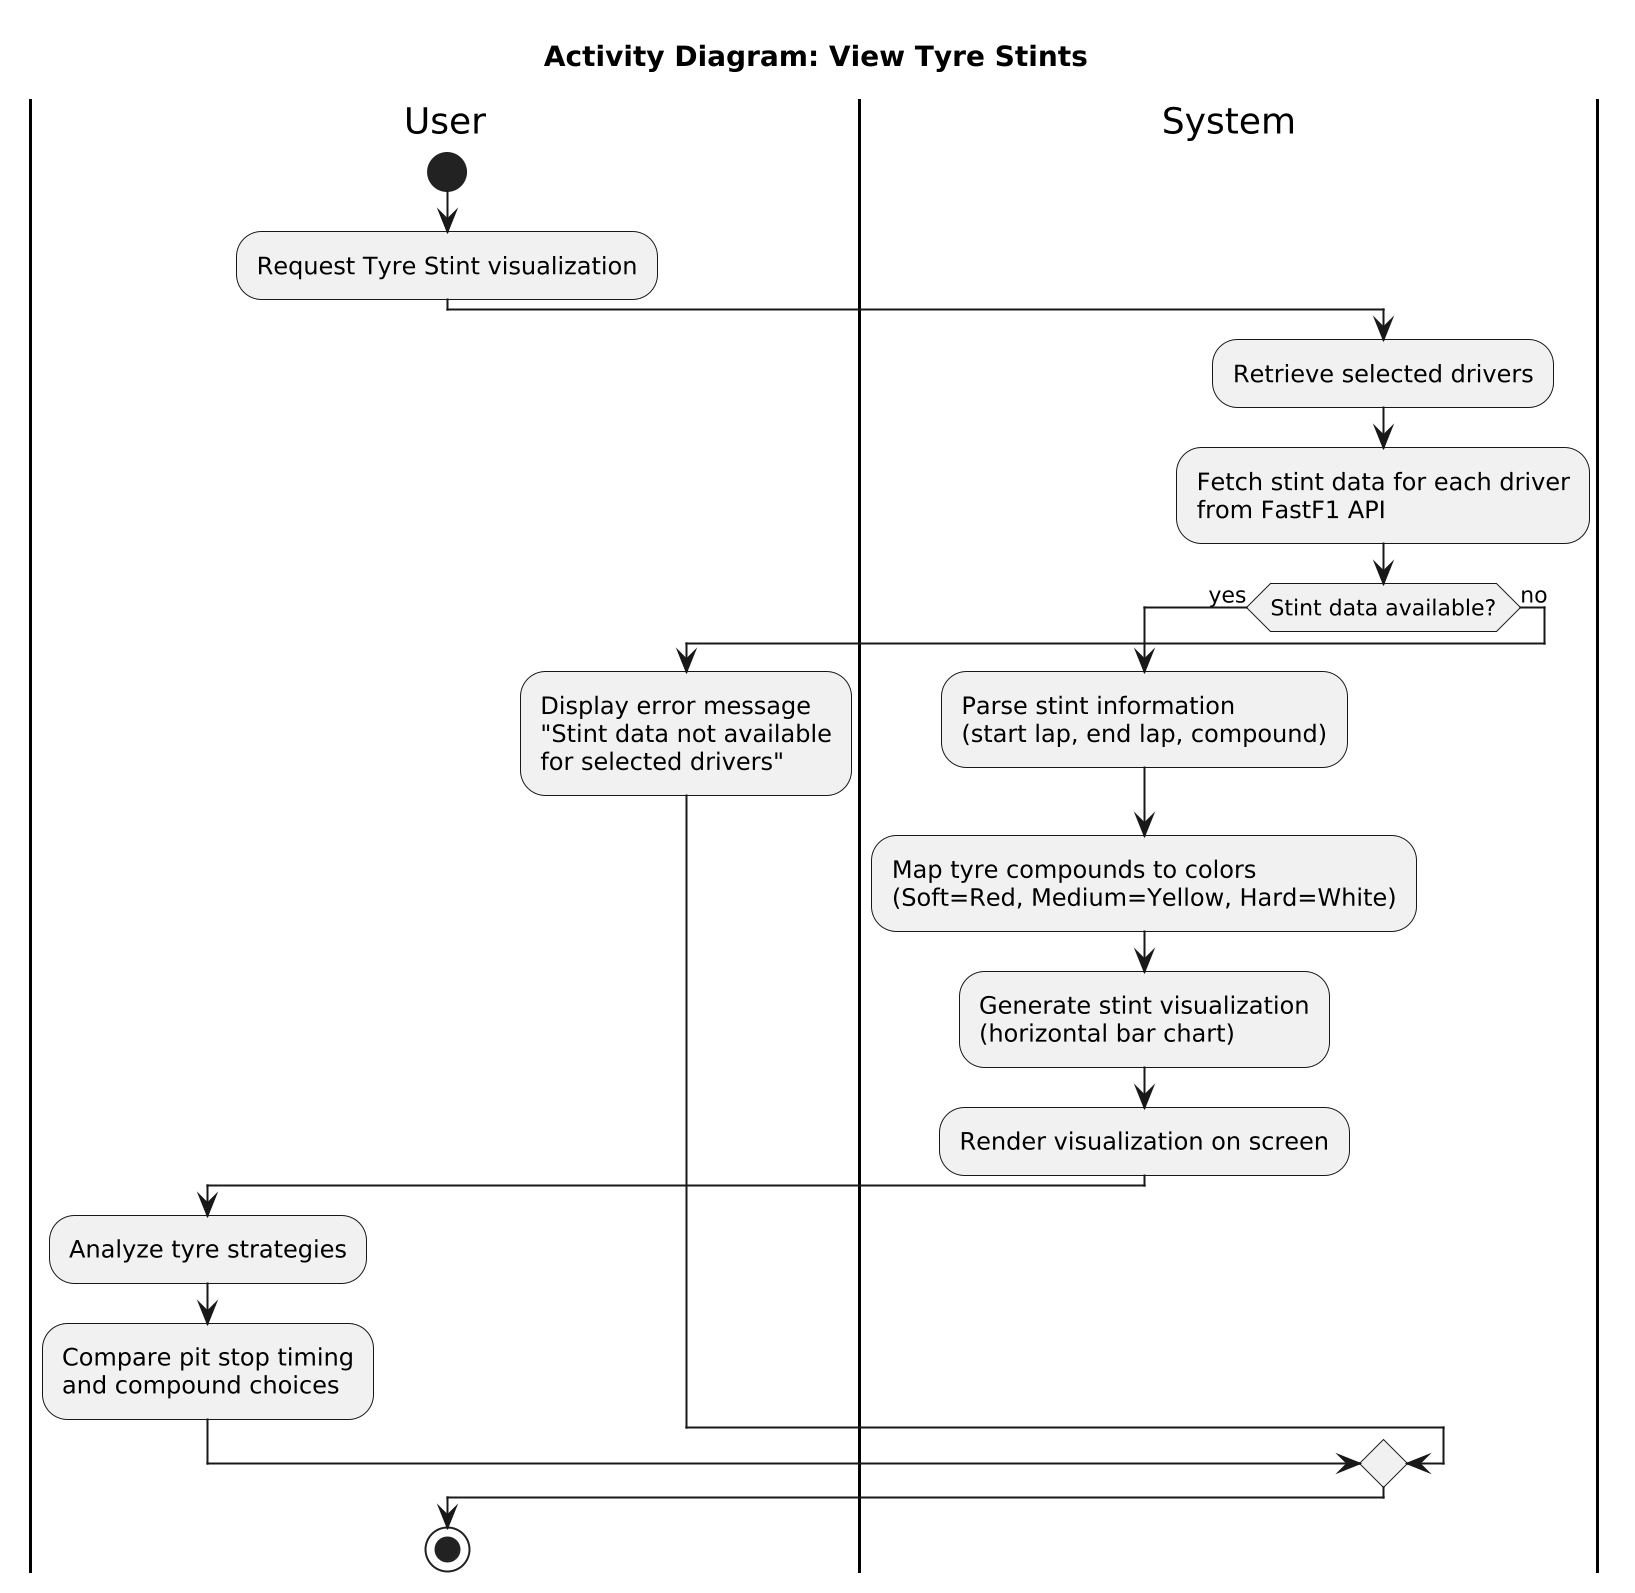

The diagram above was rendered by PlantUML. Its source (embedded in the PNG):
@startuml
skinparam backgroundColor white
scale 2

title Activity Diagram: View Tyre Stints

|User|
start
:Request Tyre Stint visualization;

|System|
:Retrieve selected drivers;
:Fetch stint data for each driver\nfrom FastF1 API;

if (Stint data available?) then (yes)
  :Parse stint information\n(start lap, end lap, compound);
  :Map tyre compounds to colors\n(Soft=Red, Medium=Yellow, Hard=White);
  :Generate stint visualization\n(horizontal bar chart);
  :Render visualization on screen;

  |User|
  :Analyze tyre strategies;
  :Compare pit stop timing\nand compound choices;

else (no)
  :Display error message\n"Stint data not available\nfor selected drivers";
endif

stop
@enduml